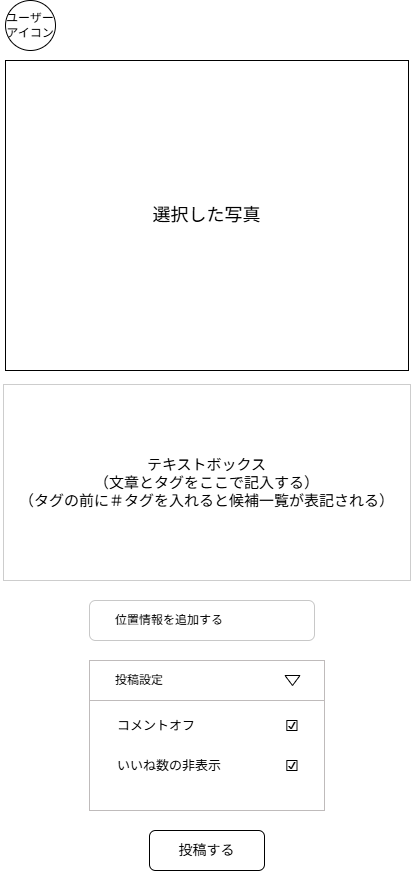

The diagram above was exported from draw.io. Its source (the exported page's mxGraphModel, read from the mxfile embedded in the PNG):
<mxGraphModel dx="1090" dy="825" grid="1" gridSize="10" guides="1" tooltips="1" connect="1" arrows="1" fold="1" page="1" pageScale="1" pageWidth="1169" pageHeight="827" math="0" shadow="0">
  <root>
    <mxCell id="0" />
    <mxCell id="1" parent="0" />
    <mxCell id="3ES-wXgnsPzx-I8H4JFK-1" value="&lt;font style=&quot;font-size: 18px;&quot;&gt;選択した写真&lt;/font&gt;" style="rounded=0;whiteSpace=wrap;html=1;" parent="1" vertex="1">
      <mxGeometry x="383" y="90" width="403" height="310" as="geometry" />
    </mxCell>
    <mxCell id="3ES-wXgnsPzx-I8H4JFK-2" value="&lt;font style=&quot;font-size: 15px;&quot;&gt;テキストボックス&lt;br&gt;（文章とタグをここで記入する）&lt;/font&gt;&lt;div&gt;&lt;font style=&quot;font-size: 15px;&quot;&gt;（タグの前に＃タグを入れると候補一覧が表記される）&lt;/font&gt;&lt;/div&gt;" style="rounded=0;whiteSpace=wrap;html=1;strokeColor=#CDCDCD;" parent="1" vertex="1">
      <mxGeometry x="381" y="414" width="407" height="196" as="geometry" />
    </mxCell>
    <mxCell id="3ES-wXgnsPzx-I8H4JFK-4" value="" style="ellipse;whiteSpace=wrap;html=1;aspect=fixed;" parent="1" vertex="1">
      <mxGeometry x="383" y="30" width="50" height="50" as="geometry" />
    </mxCell>
    <mxCell id="3ES-wXgnsPzx-I8H4JFK-5" value="ユーザー&lt;br&gt;アイコン" style="text;html=1;align=center;verticalAlign=middle;whiteSpace=wrap;rounded=0;" parent="1" vertex="1">
      <mxGeometry x="378" y="40" width="60" height="30" as="geometry" />
    </mxCell>
    <mxCell id="3ES-wXgnsPzx-I8H4JFK-6" value="&lt;font style=&quot;font-size: 14px;&quot;&gt;投稿する&lt;/font&gt;" style="rounded=1;whiteSpace=wrap;html=1;" parent="1" vertex="1">
      <mxGeometry x="527" y="860" width="115" height="40" as="geometry" />
    </mxCell>
    <mxCell id="4PiduBBI8XR1ZCRsxsi5-1" value="" style="group" vertex="1" connectable="0" parent="1">
      <mxGeometry x="467" y="690" width="235" height="150" as="geometry" />
    </mxCell>
    <mxCell id="3ES-wXgnsPzx-I8H4JFK-3" value="　　投稿設定" style="rounded=0;whiteSpace=wrap;html=1;strokeColor=light-dark(#bfbbbb, #ededed);align=left;" parent="4PiduBBI8XR1ZCRsxsi5-1" vertex="1">
      <mxGeometry width="235" height="40" as="geometry" />
    </mxCell>
    <mxCell id="3ES-wXgnsPzx-I8H4JFK-9" value="" style="rounded=0;whiteSpace=wrap;html=1;strokeColor=light-dark(#bfbbbb, #ededed);align=left;" parent="4PiduBBI8XR1ZCRsxsi5-1" vertex="1">
      <mxGeometry y="40" width="235" height="110" as="geometry" />
    </mxCell>
    <mxCell id="3ES-wXgnsPzx-I8H4JFK-10" value="&lt;font style=&quot;font-size: 13px;&quot;&gt;　　コメントオフ&lt;/font&gt;" style="text;html=1;align=left;verticalAlign=middle;whiteSpace=wrap;rounded=0;" parent="4PiduBBI8XR1ZCRsxsi5-1" vertex="1">
      <mxGeometry y="50" width="140" height="30" as="geometry" />
    </mxCell>
    <mxCell id="3ES-wXgnsPzx-I8H4JFK-12" value="&lt;font style=&quot;font-size: 16px;&quot;&gt;☑&lt;/font&gt;" style="text;html=1;align=center;verticalAlign=middle;whiteSpace=wrap;rounded=0;" parent="4PiduBBI8XR1ZCRsxsi5-1" vertex="1">
      <mxGeometry x="173" y="50" width="60" height="30" as="geometry" />
    </mxCell>
    <mxCell id="3ES-wXgnsPzx-I8H4JFK-13" value="&lt;font style=&quot;font-size: 13px;&quot;&gt;　　いいね数の非表示&lt;/font&gt;" style="text;html=1;align=left;verticalAlign=middle;whiteSpace=wrap;rounded=0;" parent="4PiduBBI8XR1ZCRsxsi5-1" vertex="1">
      <mxGeometry y="90" width="140" height="30" as="geometry" />
    </mxCell>
    <mxCell id="3ES-wXgnsPzx-I8H4JFK-14" value="&lt;font style=&quot;font-size: 16px;&quot;&gt;☑&lt;/font&gt;" style="text;html=1;align=center;verticalAlign=middle;whiteSpace=wrap;rounded=0;" parent="4PiduBBI8XR1ZCRsxsi5-1" vertex="1">
      <mxGeometry x="173" y="90" width="60" height="30" as="geometry" />
    </mxCell>
    <mxCell id="3ES-wXgnsPzx-I8H4JFK-15" value="" style="triangle;whiteSpace=wrap;html=1;direction=south;" parent="4PiduBBI8XR1ZCRsxsi5-1" vertex="1">
      <mxGeometry x="195.5" y="15" width="15" height="10" as="geometry" />
    </mxCell>
    <mxCell id="4PiduBBI8XR1ZCRsxsi5-2" value="　　位置情報を追加する" style="rounded=1;whiteSpace=wrap;html=1;strokeColor=#C8C8C8;align=left;" vertex="1" parent="1">
      <mxGeometry x="467" y="630" width="225" height="40" as="geometry" />
    </mxCell>
  </root>
</mxGraphModel>